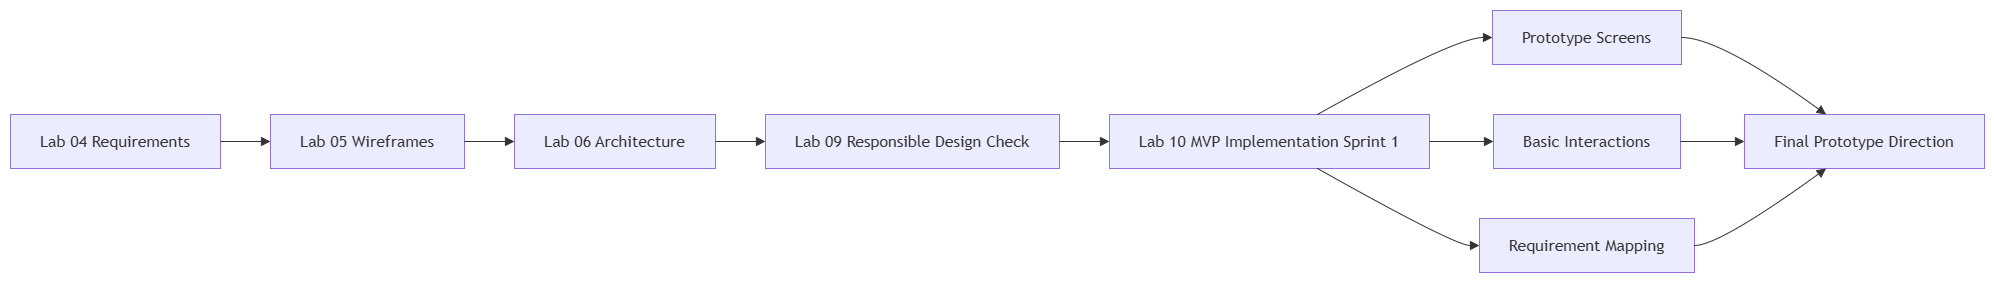

The diagram above was exported from draw.io. Its source (the exported page's mxGraphModel, read from the mxfile embedded in the PNG):
<mxGraphModel dx="2828" dy="1498" grid="1" gridSize="10" guides="1" tooltips="1" connect="1" arrows="1" fold="1" page="1" pageScale="1" pageWidth="850" pageHeight="1100" math="0" shadow="0">
  <root>
    <mxCell id="0" />
    <mxCell id="1" parent="0" />
    <UserObject label="" mermaidData="{&#10;  &quot;data&quot;: &quot;flowchart LR\n    A[Lab 04 Requirements] --&gt; B[Lab 05 Wireframes]\n    B --&gt; C[Lab 06 Architecture]\n    C --&gt; D[Lab 09 Responsible Design Check]\n    D --&gt; E[Lab 10 MVP Implementation Sprint 1]\n    E --&gt; F[Prototype Screens]\n    E --&gt; G[Basic Interactions]\n    E --&gt; H[Requirement Mapping]\n    F --&gt; I[Final Prototype Direction]\n    G --&gt; I\n    H --&gt; I&quot;,&#10;  &quot;config&quot;: null&#10;}" id="EJ_qTRSXzn9UXNfpjD22-1">
      <mxCell connectable="0" parent="1" style="group;transparentBounds=1;editIcon=1;lockedGroup=0;groupPadding=10;" vertex="1">
        <mxGeometry as="geometry" />
      </mxCell>
    </UserObject>
    <UserObject label="Lab 04 Requirements" mermaidId="n:A" mermaidBaseStyle="html=1;whiteSpace=wrap;strokeWidth=1;fillColor=light-dark(#ECECFF,#1f2020);strokeColor=light-dark(#9370DB,#cccccc);fontColor=light-dark(#333333,#cccccc);fontFamily=Trebuchet MS,Verdana,Arial,sans-serif;fontSize=16;" mermaidBaseValue="Lab 04 Requirements" id="EJ_qTRSXzn9UXNfpjD22-2">
      <mxCell parent="EJ_qTRSXzn9UXNfpjD22-1" style="html=1;whiteSpace=wrap;strokeWidth=1;fillColor=light-dark(#ECECFF,#1f2020);strokeColor=light-dark(#9370DB,#cccccc);fontColor=light-dark(#333333,#cccccc);fontFamily=Trebuchet MS,Verdana,Arial,sans-serif;fontSize=16;" vertex="1">
        <mxGeometry height="54" width="210" x="30" y="134" as="geometry" />
      </mxCell>
    </UserObject>
    <UserObject label="Lab 05 Wireframes" mermaidId="n:B" mermaidBaseStyle="html=1;whiteSpace=wrap;strokeWidth=1;fillColor=light-dark(#ECECFF,#1f2020);strokeColor=light-dark(#9370DB,#cccccc);fontColor=light-dark(#333333,#cccccc);fontFamily=Trebuchet MS,Verdana,Arial,sans-serif;fontSize=16;" mermaidBaseValue="Lab 05 Wireframes" id="EJ_qTRSXzn9UXNfpjD22-3">
      <mxCell parent="EJ_qTRSXzn9UXNfpjD22-1" style="html=1;whiteSpace=wrap;strokeWidth=1;fillColor=light-dark(#ECECFF,#1f2020);strokeColor=light-dark(#9370DB,#cccccc);fontColor=light-dark(#333333,#cccccc);fontFamily=Trebuchet MS,Verdana,Arial,sans-serif;fontSize=16;" vertex="1">
        <mxGeometry height="54" width="194" x="290" y="134" as="geometry" />
      </mxCell>
    </UserObject>
    <UserObject label="Lab 06 Architecture" mermaidId="n:C" mermaidBaseStyle="html=1;whiteSpace=wrap;strokeWidth=1;fillColor=light-dark(#ECECFF,#1f2020);strokeColor=light-dark(#9370DB,#cccccc);fontColor=light-dark(#333333,#cccccc);fontFamily=Trebuchet MS,Verdana,Arial,sans-serif;fontSize=16;" mermaidBaseValue="Lab 06 Architecture" id="EJ_qTRSXzn9UXNfpjD22-4">
      <mxCell parent="EJ_qTRSXzn9UXNfpjD22-1" style="html=1;whiteSpace=wrap;strokeWidth=1;fillColor=light-dark(#ECECFF,#1f2020);strokeColor=light-dark(#9370DB,#cccccc);fontColor=light-dark(#333333,#cccccc);fontFamily=Trebuchet MS,Verdana,Arial,sans-serif;fontSize=16;" vertex="1">
        <mxGeometry height="54" width="201" x="534" y="134" as="geometry" />
      </mxCell>
    </UserObject>
    <UserObject label="Lab 09 Responsible Design Check" mermaidId="n:D" mermaidBaseStyle="html=1;whiteSpace=wrap;strokeWidth=1;fillColor=light-dark(#ECECFF,#1f2020);strokeColor=light-dark(#9370DB,#cccccc);fontColor=light-dark(#333333,#cccccc);fontFamily=Trebuchet MS,Verdana,Arial,sans-serif;fontSize=16;" mermaidBaseValue="Lab 09 Responsible Design Check" id="EJ_qTRSXzn9UXNfpjD22-5">
      <mxCell parent="EJ_qTRSXzn9UXNfpjD22-1" style="html=1;whiteSpace=wrap;strokeWidth=1;fillColor=light-dark(#ECECFF,#1f2020);strokeColor=light-dark(#9370DB,#cccccc);fontColor=light-dark(#333333,#cccccc);fontFamily=Trebuchet MS,Verdana,Arial,sans-serif;fontSize=16;" vertex="1">
        <mxGeometry height="54" width="294" x="785" y="134" as="geometry" />
      </mxCell>
    </UserObject>
    <UserObject label="Lab 10 MVP Implementation Sprint 1" mermaidId="n:E" mermaidBaseStyle="html=1;whiteSpace=wrap;strokeWidth=1;fillColor=light-dark(#ECECFF,#1f2020);strokeColor=light-dark(#9370DB,#cccccc);fontColor=light-dark(#333333,#cccccc);fontFamily=Trebuchet MS,Verdana,Arial,sans-serif;fontSize=16;" mermaidBaseValue="Lab 10 MVP Implementation Sprint 1" id="EJ_qTRSXzn9UXNfpjD22-6">
      <mxCell parent="EJ_qTRSXzn9UXNfpjD22-1" style="html=1;whiteSpace=wrap;strokeWidth=1;fillColor=light-dark(#ECECFF,#1f2020);strokeColor=light-dark(#9370DB,#cccccc);fontColor=light-dark(#333333,#cccccc);fontFamily=Trebuchet MS,Verdana,Arial,sans-serif;fontSize=16;" vertex="1">
        <mxGeometry height="54" width="320" x="1129" y="134" as="geometry" />
      </mxCell>
    </UserObject>
    <UserObject label="Prototype Screens" mermaidId="n:F" mermaidBaseStyle="html=1;whiteSpace=wrap;strokeWidth=1;fillColor=light-dark(#ECECFF,#1f2020);strokeColor=light-dark(#9370DB,#cccccc);fontColor=light-dark(#333333,#cccccc);fontFamily=Trebuchet MS,Verdana,Arial,sans-serif;fontSize=16;" mermaidBaseValue="Prototype Screens" id="EJ_qTRSXzn9UXNfpjD22-7">
      <mxCell parent="EJ_qTRSXzn9UXNfpjD22-1" style="html=1;whiteSpace=wrap;strokeWidth=1;fillColor=light-dark(#ECECFF,#1f2020);strokeColor=light-dark(#9370DB,#cccccc);fontColor=light-dark(#333333,#cccccc);fontFamily=Trebuchet MS,Verdana,Arial,sans-serif;fontSize=16;" vertex="1">
        <mxGeometry height="54" width="189" x="1512" y="30" as="geometry" />
      </mxCell>
    </UserObject>
    <UserObject label="Basic Interactions" mermaidId="n:G" mermaidBaseStyle="html=1;whiteSpace=wrap;strokeWidth=1;fillColor=light-dark(#ECECFF,#1f2020);strokeColor=light-dark(#9370DB,#cccccc);fontColor=light-dark(#333333,#cccccc);fontFamily=Trebuchet MS,Verdana,Arial,sans-serif;fontSize=16;" mermaidBaseValue="Basic Interactions" id="EJ_qTRSXzn9UXNfpjD22-8">
      <mxCell parent="EJ_qTRSXzn9UXNfpjD22-1" style="html=1;whiteSpace=wrap;strokeWidth=1;fillColor=light-dark(#ECECFF,#1f2020);strokeColor=light-dark(#9370DB,#cccccc);fontColor=light-dark(#333333,#cccccc);fontFamily=Trebuchet MS,Verdana,Arial,sans-serif;fontSize=16;" vertex="1">
        <mxGeometry height="54" width="187" x="1513" y="134" as="geometry" />
      </mxCell>
    </UserObject>
    <UserObject label="Requirement Mapping" mermaidId="n:H" mermaidBaseStyle="html=1;whiteSpace=wrap;strokeWidth=1;fillColor=light-dark(#ECECFF,#1f2020);strokeColor=light-dark(#9370DB,#cccccc);fontColor=light-dark(#333333,#cccccc);fontFamily=Trebuchet MS,Verdana,Arial,sans-serif;fontSize=16;" mermaidBaseValue="Requirement Mapping" id="EJ_qTRSXzn9UXNfpjD22-9">
      <mxCell parent="EJ_qTRSXzn9UXNfpjD22-1" style="html=1;whiteSpace=wrap;strokeWidth=1;fillColor=light-dark(#ECECFF,#1f2020);strokeColor=light-dark(#9370DB,#cccccc);fontColor=light-dark(#333333,#cccccc);fontFamily=Trebuchet MS,Verdana,Arial,sans-serif;fontSize=16;" vertex="1">
        <mxGeometry height="54" width="215" x="1499" y="238" as="geometry" />
      </mxCell>
    </UserObject>
    <UserObject label="Final Prototype Direction" mermaidId="n:I" mermaidBaseStyle="html=1;whiteSpace=wrap;strokeWidth=1;fillColor=light-dark(#ECECFF,#1f2020);strokeColor=light-dark(#9370DB,#cccccc);fontColor=light-dark(#333333,#cccccc);fontFamily=Trebuchet MS,Verdana,Arial,sans-serif;fontSize=16;" mermaidBaseValue="Final Prototype Direction" id="EJ_qTRSXzn9UXNfpjD22-10">
      <mxCell parent="EJ_qTRSXzn9UXNfpjD22-1" style="html=1;whiteSpace=wrap;strokeWidth=1;fillColor=light-dark(#ECECFF,#1f2020);strokeColor=light-dark(#9370DB,#cccccc);fontColor=light-dark(#333333,#cccccc);fontFamily=Trebuchet MS,Verdana,Arial,sans-serif;fontSize=16;" vertex="1">
        <mxGeometry height="54" width="240" x="1764" y="134" as="geometry" />
      </mxCell>
    </UserObject>
    <UserObject label="" mermaidId="e:A-&gt;B#0" mermaidBaseStyle="curved=1;startArrow=none;endArrow=block;endSize=7;strokeColor=light-dark(#333333,#cccccc);exitX=1;exitY=0.5;entryX=0;entryY=0.5;" mermaidBaseValue="" id="EJ_qTRSXzn9UXNfpjD22-11">
      <mxCell edge="1" parent="EJ_qTRSXzn9UXNfpjD22-1" source="EJ_qTRSXzn9UXNfpjD22-2" style="curved=1;startArrow=none;endArrow=block;endSize=7;strokeColor=light-dark(#333333,#cccccc);exitX=1;exitY=0.5;entryX=0;entryY=0.5;rounded=0;" target="EJ_qTRSXzn9UXNfpjD22-3">
        <mxGeometry relative="1" as="geometry">
          <Array as="points" />
        </mxGeometry>
      </mxCell>
    </UserObject>
    <UserObject label="" mermaidId="e:B-&gt;C#0" mermaidBaseStyle="curved=1;startArrow=none;endArrow=block;endSize=7;strokeColor=light-dark(#333333,#cccccc);exitX=1;exitY=0.5;entryX=0;entryY=0.5;" mermaidBaseValue="" id="EJ_qTRSXzn9UXNfpjD22-12">
      <mxCell edge="1" parent="EJ_qTRSXzn9UXNfpjD22-1" source="EJ_qTRSXzn9UXNfpjD22-3" style="curved=1;startArrow=none;endArrow=block;endSize=7;strokeColor=light-dark(#333333,#cccccc);exitX=1;exitY=0.5;entryX=0;entryY=0.5;rounded=0;" target="EJ_qTRSXzn9UXNfpjD22-4">
        <mxGeometry relative="1" as="geometry">
          <Array as="points" />
        </mxGeometry>
      </mxCell>
    </UserObject>
    <UserObject label="" mermaidId="e:C-&gt;D#0" mermaidBaseStyle="curved=1;startArrow=none;endArrow=block;endSize=7;strokeColor=light-dark(#333333,#cccccc);exitX=1;exitY=0.5;entryX=0;entryY=0.5;" mermaidBaseValue="" id="EJ_qTRSXzn9UXNfpjD22-13">
      <mxCell edge="1" parent="EJ_qTRSXzn9UXNfpjD22-1" source="EJ_qTRSXzn9UXNfpjD22-4" style="curved=1;startArrow=none;endArrow=block;endSize=7;strokeColor=light-dark(#333333,#cccccc);exitX=1;exitY=0.5;entryX=0;entryY=0.5;rounded=0;" target="EJ_qTRSXzn9UXNfpjD22-5">
        <mxGeometry relative="1" as="geometry">
          <Array as="points" />
        </mxGeometry>
      </mxCell>
    </UserObject>
    <UserObject label="" mermaidId="e:D-&gt;E#0" mermaidBaseStyle="curved=1;startArrow=none;endArrow=block;endSize=7;strokeColor=light-dark(#333333,#cccccc);exitX=1;exitY=0.5;entryX=0;entryY=0.5;" mermaidBaseValue="" id="EJ_qTRSXzn9UXNfpjD22-14">
      <mxCell edge="1" parent="EJ_qTRSXzn9UXNfpjD22-1" source="EJ_qTRSXzn9UXNfpjD22-5" style="curved=1;startArrow=none;endArrow=block;endSize=7;strokeColor=light-dark(#333333,#cccccc);exitX=1;exitY=0.5;entryX=0;entryY=0.5;rounded=0;" target="EJ_qTRSXzn9UXNfpjD22-6">
        <mxGeometry relative="1" as="geometry">
          <Array as="points" />
        </mxGeometry>
      </mxCell>
    </UserObject>
    <UserObject label="" mermaidId="e:E-&gt;F#0" mermaidBaseStyle="curved=1;startArrow=none;endArrow=block;endSize=7;strokeColor=light-dark(#333333,#cccccc);exitX=0.65;exitY=0;entryX=0;entryY=0.5;" mermaidBaseValue="" id="EJ_qTRSXzn9UXNfpjD22-15">
      <mxCell edge="1" parent="EJ_qTRSXzn9UXNfpjD22-1" source="EJ_qTRSXzn9UXNfpjD22-6" style="curved=1;startArrow=none;endArrow=block;endSize=7;strokeColor=light-dark(#333333,#cccccc);exitX=0.65;exitY=0;entryX=0;entryY=0.5;rounded=0;" target="EJ_qTRSXzn9UXNfpjD22-7">
        <mxGeometry relative="1" as="geometry">
          <Array as="points">
            <mxPoint x="1474" y="57" />
          </Array>
        </mxGeometry>
      </mxCell>
    </UserObject>
    <UserObject label="" mermaidId="e:E-&gt;G#0" mermaidBaseStyle="curved=1;startArrow=none;endArrow=block;endSize=7;strokeColor=light-dark(#333333,#cccccc);exitX=1;exitY=0.5;entryX=0;entryY=0.5;" mermaidBaseValue="" id="EJ_qTRSXzn9UXNfpjD22-16">
      <mxCell edge="1" parent="EJ_qTRSXzn9UXNfpjD22-1" source="EJ_qTRSXzn9UXNfpjD22-6" style="curved=1;startArrow=none;endArrow=block;endSize=7;strokeColor=light-dark(#333333,#cccccc);exitX=1;exitY=0.5;entryX=0;entryY=0.5;rounded=0;" target="EJ_qTRSXzn9UXNfpjD22-8">
        <mxGeometry relative="1" as="geometry">
          <Array as="points" />
        </mxGeometry>
      </mxCell>
    </UserObject>
    <UserObject label="" mermaidId="e:E-&gt;H#0" mermaidBaseStyle="curved=1;startArrow=none;endArrow=block;endSize=7;strokeColor=light-dark(#333333,#cccccc);exitX=0.65;exitY=1;entryX=0;entryY=0.5;" mermaidBaseValue="" id="EJ_qTRSXzn9UXNfpjD22-17">
      <mxCell edge="1" parent="EJ_qTRSXzn9UXNfpjD22-1" source="EJ_qTRSXzn9UXNfpjD22-6" style="curved=1;startArrow=none;endArrow=block;endSize=7;strokeColor=light-dark(#333333,#cccccc);exitX=0.65;exitY=1;entryX=0;entryY=0.5;rounded=0;" target="EJ_qTRSXzn9UXNfpjD22-9">
        <mxGeometry relative="1" as="geometry">
          <Array as="points">
            <mxPoint x="1474" y="265" />
          </Array>
        </mxGeometry>
      </mxCell>
    </UserObject>
    <UserObject label="" mermaidId="e:F-&gt;I#0" mermaidBaseStyle="curved=1;startArrow=none;endArrow=block;endSize=7;strokeColor=light-dark(#333333,#cccccc);exitX=1;exitY=0.5;entryX=0.34;entryY=0;" mermaidBaseValue="" id="EJ_qTRSXzn9UXNfpjD22-18">
      <mxCell edge="1" parent="EJ_qTRSXzn9UXNfpjD22-1" source="EJ_qTRSXzn9UXNfpjD22-7" style="curved=1;startArrow=none;endArrow=block;endSize=7;strokeColor=light-dark(#333333,#cccccc);exitX=1;exitY=0.5;entryX=0.34;entryY=0;rounded=0;" target="EJ_qTRSXzn9UXNfpjD22-10">
        <mxGeometry relative="1" as="geometry">
          <Array as="points">
            <mxPoint x="1739" y="57" />
          </Array>
        </mxGeometry>
      </mxCell>
    </UserObject>
    <UserObject label="" mermaidId="e:G-&gt;I#0" mermaidBaseStyle="curved=1;startArrow=none;endArrow=block;endSize=7;strokeColor=light-dark(#333333,#cccccc);exitX=1;exitY=0.5;entryX=0;entryY=0.5;" mermaidBaseValue="" id="EJ_qTRSXzn9UXNfpjD22-19">
      <mxCell edge="1" parent="EJ_qTRSXzn9UXNfpjD22-1" source="EJ_qTRSXzn9UXNfpjD22-8" style="curved=1;startArrow=none;endArrow=block;endSize=7;strokeColor=light-dark(#333333,#cccccc);exitX=1;exitY=0.5;entryX=0;entryY=0.5;rounded=0;" target="EJ_qTRSXzn9UXNfpjD22-10">
        <mxGeometry relative="1" as="geometry">
          <Array as="points" />
        </mxGeometry>
      </mxCell>
    </UserObject>
    <UserObject label="" mermaidId="e:H-&gt;I#0" mermaidBaseStyle="curved=1;startArrow=none;endArrow=block;endSize=7;strokeColor=light-dark(#333333,#cccccc);exitX=1;exitY=0.5;entryX=0.34;entryY=1;" mermaidBaseValue="" id="EJ_qTRSXzn9UXNfpjD22-20">
      <mxCell edge="1" parent="EJ_qTRSXzn9UXNfpjD22-1" source="EJ_qTRSXzn9UXNfpjD22-9" style="curved=1;startArrow=none;endArrow=block;endSize=7;strokeColor=light-dark(#333333,#cccccc);exitX=1;exitY=0.5;entryX=0.34;entryY=1;rounded=0;" target="EJ_qTRSXzn9UXNfpjD22-10">
        <mxGeometry relative="1" as="geometry">
          <Array as="points">
            <mxPoint x="1739" y="265" />
          </Array>
        </mxGeometry>
      </mxCell>
    </UserObject>
  </root>
</mxGraphModel>